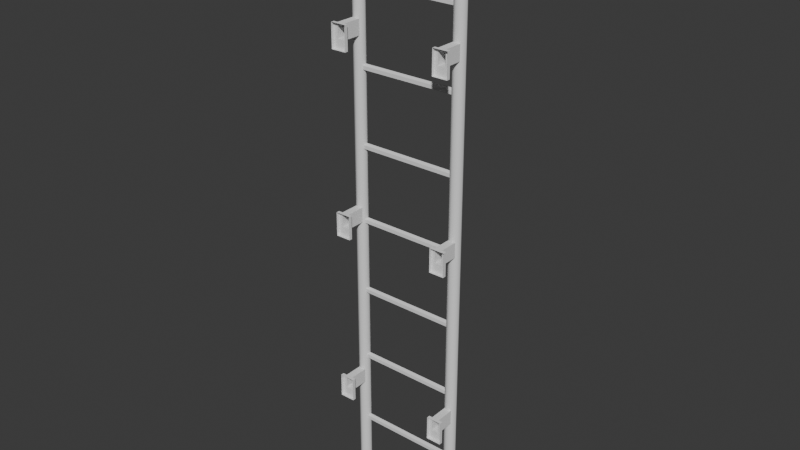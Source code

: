 # Source: ladder.blend  (saved by Blender 4.1.24; exported with 4.5.12 LTS)
import bpy
from mathutils import Matrix  # noqa: F401  (used for matrix-valued properties, if any)

bpy.ops.wm.read_factory_settings(use_empty=True)
scene = bpy.context.scene
scene.name = 'Scene'

# ---- collections
col_collection = bpy.data.collections.new('Collection'); scene.collection.children.link(col_collection)

# ---- node groups
ng_smooth_by_angle = bpy.data.node_groups.new('Smooth by Angle', 'GeometryNodeTree')
_s = ng_smooth_by_angle.interface.new_socket(name='Mesh', in_out='OUTPUT', socket_type='NodeSocketGeometry')
_s = ng_smooth_by_angle.interface.new_socket(name='Mesh', in_out='INPUT', socket_type='NodeSocketGeometry')
_s = ng_smooth_by_angle.interface.new_socket(name='Angle', in_out='INPUT', socket_type='NodeSocketFloat')
_s.subtype = 'ANGLE'
_s.default_value = 0.5236
_s.min_value = 0.0
_s.max_value = 3.142
_s.description = 'Maximum face angle for smooth edges'
_s = ng_smooth_by_angle.interface.new_socket(name='Ignore Sharpness', in_out='INPUT', socket_type='NodeSocketBool')
_s.force_non_field = True
ng_smooth_by_angle.is_modifier = True
_N = ng_smooth_by_angle.nodes; _L = ng_smooth_by_angle.links
n0 = _N.new('GeometryNodeSetShadeSmooth'); n0.name = 'Set Shade Smooth'; n0.location = (120, -80)
n0.domain = 'EDGE'
n1 = _N.new('GeometryNodeSetShadeSmooth'); n1.name = 'Set Shade Smooth.001'; n1.location = (300, -80)
n2 = _N.new('NodeGroupOutput'); n2.name = 'Group Output'; n2.location = (480, -80)
n3 = _N.new('GeometryNodeInputMeshEdgeAngle'); n3.name = 'Edge Angle'; n3.location = (-440, -240)
n4 = _N.new('NodeGroupInput'); n4.name = 'Group Input'; n4.location = (-80, -80)
n5 = _N.new('GeometryNodeInputEdgeSmooth'); n5.name = 'Is Edge Smooth'; n5.location = (-260, -120)
n6 = _N.new('GeometryNodeInputShadeSmooth'); n6.name = 'Is Shade Smooth'; n6.location = (-440, -397)
n7 = _N.new('FunctionNodeCompare'); n7.name = 'Compare'; n7.location = (-260, -260)
n7.operation = 'LESS_EQUAL'
n7.inputs[6].default_value = (0.0, 0.0, 0.0, 0.0)
n7.inputs[7].default_value = (0.0, 0.0, 0.0, 0.0)
n8 = _N.new('FunctionNodeBooleanMath'); n8.name = 'Boolean Math.001'; n8.location = (-80, -260)
n9 = _N.new('NodeGroupInput'); n9.name = 'Group Input.001'; n9.location = (-440, -329)
n10 = _N.new('NodeGroupInput'); n10.name = 'Group Input.002'; n10.location = (-259, -189)
n11 = _N.new('FunctionNodeBooleanMath'); n11.name = 'Boolean Math'; n11.location = (-80, -149)
n11.operation = 'OR'
n12 = _N.new('FunctionNodeBooleanMath'); n12.name = 'Boolean Math.002'; n12.location = (-260, -380)
n12.operation = 'OR'
n13 = _N.new('NodeGroupInput'); n13.name = 'Group Input.003'; n13.location = (-440, -460)
_L.new(n3.outputs[0], n7.inputs[0])
_L.new(n1.outputs[0], n2.inputs[0])
_L.new(n9.outputs[1], n7.inputs[1])
_L.new(n7.outputs[0], n8.inputs[0])
_L.new(n4.outputs[0], n0.inputs[0])
_L.new(n0.outputs[0], n1.inputs[0])
_L.new(n8.outputs[0], n0.inputs[2])
_L.new(n10.outputs[2], n11.inputs[1])
_L.new(n5.outputs[0], n11.inputs[0])
_L.new(n11.outputs[0], n0.inputs[1])
_L.new(n13.outputs[2], n12.inputs[1])
_L.new(n6.outputs[0], n12.inputs[0])
_L.new(n12.outputs[0], n8.inputs[1])
n2.is_active_output = True

# ---- world
world_world = bpy.data.worlds.new('World'); scene.world = world_world
world_world.use_nodes = True; world_world.node_tree.nodes.clear()
_N = world_world.node_tree.nodes; _L = world_world.node_tree.links
n0 = _N.new('ShaderNodeOutputWorld'); n0.name = 'World Output'; n0.location = (300, 300)
n1 = _N.new('ShaderNodeBackground'); n1.name = 'Background'; n1.location = (10, 300)
n1.inputs[0].default_value = (0.05088, 0.05088, 0.05088, 1.0)
_L.new(n1.outputs[0], n0.inputs[0])
n0.is_active_output = True
world_world.color = (0.05088, 0.05088, 0.05088)
world_world.use_sun_shadow = False
world_world.sun_shadow_jitter_overblur = 0.0

# ---- meshes
me_cylinder = bpy.data.meshes.new('Cylinder')
me_cylinder.from_pydata([(-0.18, 0.0, 0.0), (-0.18, 0.0, 2.0), (-0.18, 0.02, 0.0), (-0.18, 0.02, 2.0), (-0.1659, 0.01414, 0.0), (-0.1659, 0.01414, 2.0), (-0.16, 0.0, 0.0), (-0.16, 0.0, 2.0), (-0.1659, -0.01414, 0.0), (-0.1659, -0.01414, 2.0), (-0.18, -0.02, 0.0), (-0.18, -0.02, 2.0), (-0.1941, -0.01414, 0.0), (-0.1941, -0.01414, 2.0), (-0.2, 0.0, 0.0), (-0.2, 0.0, 2.0), (-0.1941, 0.01414, 0.0), (-0.1941, 0.01414, 2.0), (-0.1755, 0.01, 0.2), (-0.1755, 0.00309, 0.1905), (-0.1755, -0.00809, 0.1941), (-0.1755, -0.00809, 0.2059), (-0.1755, 0.00309, 0.2095), (0.0, 0.01, 0.2), (0.0, 0.00309, 0.1905), (0.0, -0.00809, 0.1941), (0.0, -0.00809, 0.2059), (0.0, 0.00309, 0.2095), (-0.1755, 0.01, 0.45), (-0.1755, 0.00309, 0.4405), (-0.1755, -0.00809, 0.4441), (-0.1755, -0.00809, 0.4559), (-0.1755, 0.00309, 0.4595), (0.0, 0.01, 0.45), (0.0, 0.00309, 0.4405), (0.0, -0.00809, 0.4441), (0.0, -0.00809, 0.4559), (0.0, 0.00309, 0.4595), (-0.1755, 0.01, 0.7), (-0.1755, 0.00309, 0.6905), (-0.1755, -0.00809, 0.6941), (-0.1755, -0.00809, 0.7059), (-0.1755, 0.00309, 0.7095), (0.0, 0.01, 0.7), (0.0, 0.00309, 0.6905), (0.0, -0.00809, 0.6941), (0.0, -0.00809, 0.7059), (0.0, 0.00309, 0.7095), (-0.1755, 0.01, 0.95), (-0.1755, 0.00309, 0.9405), (-0.1755, -0.00809, 0.9441), (-0.1755, -0.00809, 0.9559), (-0.1755, 0.00309, 0.9595), (0.0, 0.01, 0.95), (0.0, 0.00309, 0.9405), (0.0, -0.00809, 0.9441), (0.0, -0.00809, 0.9559), (0.0, 0.00309, 0.9595), (-0.1755, 0.01, 1.2), (-0.1755, 0.00309, 1.19), (-0.1755, -0.00809, 1.194), (-0.1755, -0.00809, 1.206), (-0.1755, 0.00309, 1.21), (0.0, 0.01, 1.2), (0.0, 0.00309, 1.19), (0.0, -0.00809, 1.194), (0.0, -0.00809, 1.206), (0.0, 0.00309, 1.21), (-0.1755, 0.01, 1.45), (-0.1755, 0.00309, 1.44), (-0.1755, -0.00809, 1.444), (-0.1755, -0.00809, 1.456), (-0.1755, 0.00309, 1.46), (0.0, 0.01, 1.45), (0.0, 0.00309, 1.44), (0.0, -0.00809, 1.444), (0.0, -0.00809, 1.456), (0.0, 0.00309, 1.46), (-0.1755, 0.01, 1.7), (-0.1755, 0.00309, 1.69), (-0.1755, -0.00809, 1.694), (-0.1755, -0.00809, 1.706), (-0.1755, 0.00309, 1.71), (0.0, 0.01, 1.7), (0.0, 0.00309, 1.69), (0.0, -0.00809, 1.694), (0.0, -0.00809, 1.706), (0.0, 0.00309, 1.71), (-0.1755, 0.01, 1.95), (-0.1755, 0.00309, 1.94), (-0.1755, -0.00809, 1.944), (-0.1755, -0.00809, 1.956), (-0.1755, 0.00309, 1.96), (0.0, 0.01, 1.95), (0.0, 0.00309, 1.94), (0.0, -0.00809, 1.944), (0.0, -0.00809, 1.956), (0.0, 0.00309, 1.96), (-0.1925, -0.07831, 0.3475), (-0.1925, -0.07831, 0.3975), (-0.1925, -0.004277, 0.3475), (-0.1925, -0.004277, 0.3975), (-0.1675, -0.07831, 0.3475), (-0.1675, -0.07831, 0.3975), (-0.1675, -0.004277, 0.3475), (-0.1675, -0.004277, 0.3975), (-0.1925, -0.0895, 0.3975), (-0.1675, -0.0895, 0.3975), (-0.1925, -0.07831, 0.3175), (-0.1675, -0.07831, 0.3175), (-0.1925, -0.0895, 0.3175), (-0.1675, -0.0895, 0.3175), (-0.1559, -0.07831, 0.3975), (-0.1559, -0.07831, 0.3475), (-0.1559, -0.0895, 0.3975), (-0.1559, -0.0895, 0.3475), (-0.1559, -0.07831, 0.3175), (-0.1559, -0.0895, 0.3175), (-0.2071, -0.07831, 0.3475), (-0.2071, -0.07831, 0.3975), (-0.2071, -0.0895, 0.3475), (-0.2071, -0.0895, 0.3975), (-0.2071, -0.07831, 0.3175), (-0.2071, -0.0895, 0.3175), (-0.1925, -0.07831, 0.9475), (-0.1925, -0.07831, 0.9975), (-0.1925, -0.004277, 0.9475), (-0.1925, -0.004277, 0.9975), (-0.1675, -0.07831, 0.9475), (-0.1675, -0.07831, 0.9975), (-0.1675, -0.004277, 0.9475), (-0.1675, -0.004277, 0.9975), (-0.1925, -0.0895, 0.9975), (-0.1675, -0.0895, 0.9975), (-0.1925, -0.07831, 0.9175), (-0.1675, -0.07831, 0.9175), (-0.1925, -0.0895, 0.9175), (-0.1675, -0.0895, 0.9175), (-0.1559, -0.07831, 0.9975), (-0.1559, -0.07831, 0.9475), (-0.1559, -0.0895, 0.9975), (-0.1559, -0.0895, 0.9475), (-0.1559, -0.07831, 0.9175), (-0.1559, -0.0895, 0.9175), (-0.2071, -0.07831, 0.9475), (-0.2071, -0.07831, 0.9975), (-0.2071, -0.0895, 0.9475), (-0.2071, -0.0895, 0.9975), (-0.2071, -0.07831, 0.9175), (-0.2071, -0.0895, 0.9175), (-0.1925, -0.07831, 1.547), (-0.1925, -0.07831, 1.597), (-0.1925, -0.004277, 1.547), (-0.1925, -0.004277, 1.597), (-0.1675, -0.07831, 1.547), (-0.1675, -0.07831, 1.597), (-0.1675, -0.004277, 1.547), (-0.1675, -0.004277, 1.597), (-0.1925, -0.0895, 1.597), (-0.1675, -0.0895, 1.597), (-0.1925, -0.07831, 1.517), (-0.1675, -0.07831, 1.517), (-0.1925, -0.0895, 1.517), (-0.1675, -0.0895, 1.517), (-0.1559, -0.07831, 1.597), (-0.1559, -0.07831, 1.547), (-0.1559, -0.0895, 1.597), (-0.1559, -0.0895, 1.547), (-0.1559, -0.07831, 1.517), (-0.1559, -0.0895, 1.517), (-0.2071, -0.07831, 1.547), (-0.2071, -0.07831, 1.597), (-0.2071, -0.0895, 1.547), (-0.2071, -0.0895, 1.597), (-0.2071, -0.07831, 1.517), (-0.2071, -0.0895, 1.517)], [], [(0, 2, 4), (1, 5, 3), (2, 3, 5, 4), (0, 4, 6), (1, 7, 5), (4, 5, 7, 6), (0, 6, 8), (1, 9, 7), (6, 7, 9, 8), (0, 8, 10), (1, 11, 9), (8, 9, 11, 10), (0, 10, 12), (1, 13, 11), (10, 11, 13, 12), (0, 12, 14), (1, 15, 13), (12, 13, 15, 14), (0, 14, 16), (1, 17, 15), (14, 15, 17, 16), (0, 16, 2), (1, 3, 17), (16, 17, 3, 2), (22, 27, 23, 18), (21, 26, 27, 22), (20, 25, 26, 21), (19, 24, 25, 20), (18, 23, 24, 19), (32, 37, 33, 28), (31, 36, 37, 32), (30, 35, 36, 31), (29, 34, 35, 30), (28, 33, 34, 29), (42, 47, 43, 38), (41, 46, 47, 42), (40, 45, 46, 41), (39, 44, 45, 40), (38, 43, 44, 39), (52, 57, 53, 48), (51, 56, 57, 52), (50, 55, 56, 51), (49, 54, 55, 50), (48, 53, 54, 49), (62, 67, 63, 58), (61, 66, 67, 62), (60, 65, 66, 61), (59, 64, 65, 60), (58, 63, 64, 59), (72, 77, 73, 68), (71, 76, 77, 72), (70, 75, 76, 71), (69, 74, 75, 70), (68, 73, 74, 69), (82, 87, 83, 78), (81, 86, 87, 82), (80, 85, 86, 81), (79, 84, 85, 80), (78, 83, 84, 79), (92, 97, 93, 88), (91, 96, 97, 92), (90, 95, 96, 91), (89, 94, 95, 90), (88, 93, 94, 89), (98, 99, 101, 100), (104, 105, 103, 102), (99, 98, 118, 119), (100, 104, 102, 98), (105, 101, 99, 103), (111, 109, 116, 117), (109, 102, 113, 116), (108, 109, 111, 110), (98, 102, 109, 108), (113, 115, 117, 116), (113, 112, 114, 115), (103, 107, 114, 112), (99, 106, 107, 103), (102, 103, 112, 113), (119, 118, 120, 121), (120, 118, 122, 123), (106, 99, 119, 121), (98, 108, 122, 118), (108, 110, 123, 122), (124, 125, 127, 126), (130, 131, 129, 128), (125, 124, 144, 145), (126, 130, 128, 124), (131, 127, 125, 129), (137, 135, 142, 143), (135, 128, 139, 142), (134, 135, 137, 136), (124, 128, 135, 134), (139, 141, 143, 142), (139, 138, 140, 141), (129, 133, 140, 138), (125, 132, 133, 129), (128, 129, 138, 139), (145, 144, 146, 147), (146, 144, 148, 149), (132, 125, 145, 147), (124, 134, 148, 144), (134, 136, 149, 148), (150, 151, 153, 152), (156, 157, 155, 154), (151, 150, 170, 171), (152, 156, 154, 150), (157, 153, 151, 155), (163, 161, 168, 169), (161, 154, 165, 168), (160, 161, 163, 162), (150, 154, 161, 160), (165, 167, 169, 168), (165, 164, 166, 167), (155, 159, 166, 164), (151, 158, 159, 155), (154, 155, 164, 165), (171, 170, 172, 173), (172, 170, 174, 175), (158, 151, 171, 173), (150, 160, 174, 170), (160, 162, 175, 174)])
me_cylinder.polygons.foreach_set('use_smooth', [1, 1, 1, 1, 1, 1, 1, 1, 1, 1, 1, 1, 1, 1, 1, 1, 1, 1, 1, 1, 1, 1, 1, 1, 1, 1, 1, 1, 1, 1, 1, 1, 1, 1, 1, 1, 1, 1, 1, 1, 1, 1, 1, 1, 1, 1, 1, 1, 1, 1, 1, 1, 1, 1, 1, 1, 1, 1, 1, 1, 1, 1, 1, 1, 0, 0, 0, 0, 0, 0, 0, 0, 0, 0, 0, 0, 0, 0, 0, 0, 0, 0, 0, 0, 0, 0, 0, 0, 0, 0, 0, 0, 0, 0, 0, 0, 0, 0, 0, 0, 0, 0, 0, 0, 0, 0, 0, 0, 0, 0, 0, 0, 0, 0, 0, 0, 0, 0, 0, 0, 0])
_uv = me_cylinder.uv_layers.new(name='UVMap')
_uv.uv.foreach_set('vector', [0.4849, 0.5173, 0.4849, 0.5273, 0.492, 0.5244, 0.4849, 0.5173, 0.492, 0.5244, 0.4849, 0.5273, 0.4849, -0.002321, 0.4849, 0.9977, 0.492, 0.9977, 0.492, -0.002321, 0.4849, 0.5173, 0.492, 0.5244, 0.4949, 0.5173, 0.4849, 0.5173, 0.4949, 0.5173, 0.492, 0.5244, 0.5244, -0.002321, 0.5244, 0.9977, 0.5173, 0.9977, 0.5173, -0.002321, 0.4849, 0.5173, 0.4949, 0.5173, 0.492, 0.5102, 0.4849, 0.5173, 0.492, 0.5102, 0.4949, 0.5173, 0.5173, -0.002321, 0.5173, 0.9977, 0.5102, 0.9977, 0.5102, -0.002321, 0.4849, 0.5173, 0.492, 0.5102, 0.4849, 0.5073, 0.4849, 0.5173, 0.4849, 0.5073, 0.492, 0.5102, 0.492, -0.002321, 0.492, 0.9977, 0.4849, 0.9977, 0.4849, -0.002321, 0.4849, 0.5173, 0.4849, 0.5073, 0.4778, 0.5102, 0.4849, 0.5173, 0.4778, 0.5102, 0.4849, 0.5073, 0.4849, -0.002321, 0.4849, 0.9977, 0.4778, 0.9977, 0.4778, -0.002321, 0.4849, 0.5173, 0.4778, 0.5102, 0.4749, 0.5173, 0.4849, 0.5173, 0.4749, 0.5173, 0.4778, 0.5102, 0.5102, -0.002321, 0.5102, 0.9977, 0.5173, 0.9977, 0.5173, -0.002321, 0.4849, 0.5173, 0.4749, 0.5173, 0.4778, 0.5244, 0.4849, 0.5173, 0.4778, 0.5244, 0.4749, 0.5173, 0.5173, -0.002321, 0.5173, 0.9977, 0.5244, 0.9977, 0.5244, -0.002321, 0.4849, 0.5173, 0.4778, 0.5244, 0.4849, 0.5273, 0.4849, 0.5173, 0.4849, 0.5273, 0.4778, 0.5244, 0.4778, -0.002321, 0.4778, 0.9977, 0.4849, 0.9977, 0.4849, -0.002321, 0.4872, 0.1024, 0.5749, 0.1024, 0.5749, 0.09768, 0.4872, 0.09768, 0.4872, 0.5133, 0.5749, 0.5133, 0.5749, 0.5188, 0.4872, 0.5188, 0.4872, 0.09474, 0.5749, 0.09474, 0.5749, 0.1006, 0.4872, 0.1006, 0.4872, 0.5188, 0.5749, 0.5188, 0.5749, 0.5133, 0.4872, 0.5133, 0.4872, 0.09768, 0.5749, 0.09768, 0.5749, 0.09292, 0.4872, 0.09292, 0.4872, 0.2274, 0.5749, 0.2274, 0.5749, 0.2227, 0.4872, 0.2227, 0.4872, 0.5133, 0.5749, 0.5133, 0.5749, 0.5188, 0.4872, 0.5188, 0.4872, 0.2197, 0.5749, 0.2197, 0.5749, 0.2256, 0.4872, 0.2256, 0.4872, 0.5188, 0.5749, 0.5188, 0.5749, 0.5133, 0.4872, 0.5133, 0.4872, 0.2227, 0.5749, 0.2227, 0.5749, 0.2179, 0.4872, 0.2179, 0.4872, 0.3524, 0.5749, 0.3524, 0.5749, 0.3477, 0.4872, 0.3477, 0.4872, 0.5133, 0.5749, 0.5133, 0.5749, 0.5188, 0.4872, 0.5188, 0.4872, 0.3447, 0.5749, 0.3447, 0.5749, 0.3506, 0.4872, 0.3506, 0.4872, 0.5188, 0.5749, 0.5188, 0.5749, 0.5133, 0.4872, 0.5133, 0.4872, 0.3477, 0.5749, 0.3477, 0.5749, 0.3429, 0.4872, 0.3429, 0.4872, 0.4774, 0.5749, 0.4774, 0.5749, 0.4727, 0.4872, 0.4727, 0.4872, 0.5133, 0.5749, 0.5133, 0.5749, 0.5188, 0.4872, 0.5188, 0.4872, 0.4697, 0.5749, 0.4697, 0.5749, 0.4756, 0.4872, 0.4756, 0.4872, 0.5188, 0.5749, 0.5188, 0.5749, 0.5133, 0.4872, 0.5133, 0.4872, 0.4727, 0.5749, 0.4727, 0.5749, 0.4679, 0.4872, 0.4679, 0.4872, 0.6024, 0.5749, 0.6024, 0.5749, 0.5977, 0.4872, 0.5977, 0.4872, 0.5133, 0.5749, 0.5133, 0.5749, 0.5188, 0.4872, 0.5188, 0.4872, 0.5947, 0.5749, 0.5947, 0.5749, 0.6006, 0.4872, 0.6006, 0.4872, 0.5188, 0.5749, 0.5188, 0.5749, 0.5133, 0.4872, 0.5133, 0.4872, 0.5977, 0.5749, 0.5977, 0.5749, 0.5929, 0.4872, 0.5929, 0.4872, 0.7274, 0.5749, 0.7274, 0.5749, 0.7227, 0.4872, 0.7227, 0.4872, 0.5133, 0.5749, 0.5133, 0.5749, 0.5188, 0.4872, 0.5188, 0.4872, 0.7197, 0.5749, 0.7197, 0.5749, 0.7256, 0.4872, 0.7256, 0.4872, 0.5188, 0.5749, 0.5188, 0.5749, 0.5133, 0.4872, 0.5133, 0.4872, 0.7227, 0.5749, 0.7227, 0.5749, 0.7179, 0.4872, 0.7179, 0.4872, 0.8524, 0.5749, 0.8524, 0.5749, 0.8477, 0.4872, 0.8477, 0.4872, 0.5133, 0.5749, 0.5133, 0.5749, 0.5188, 0.4872, 0.5188, 0.4872, 0.8447, 0.5749, 0.8447, 0.5749, 0.8506, 0.4872, 0.8506, 0.4872, 0.5188, 0.5749, 0.5188, 0.5749, 0.5133, 0.4872, 0.5133, 0.4872, 0.8477, 0.5749, 0.8477, 0.5749, 0.8429, 0.4872, 0.8429, 0.4872, 0.9774, 0.5749, 0.9774, 0.5749, 0.9727, 0.4872, 0.9727, 0.4872, 0.5133, 0.5749, 0.5133, 0.5749, 0.5188, 0.4872, 0.5188, 0.4872, 0.9697, 0.5749, 0.9697, 0.5749, 0.9756, 0.4872, 0.9756, 0.4872, 0.5188, 0.5749, 0.5188, 0.5749, 0.5133, 0.4872, 0.5133, 0.4872, 0.9727, 0.5749, 0.9727, 0.5749, 0.9679, 0.4872, 0.9679, 0.4781, 0.1714, 0.4781, 0.1964, 0.5152, 0.1964, 0.5152, 0.1714, 0.5152, 0.1714, 0.5152, 0.1964, 0.4781, 0.1964, 0.4781, 0.1714, 0.4787, 0.1964, 0.4787, 0.1714, 0.4714, 0.1714, 0.4714, 0.1964, 0.4787, 0.5152, 0.4912, 0.5152, 0.4912, 0.4781, 0.4787, 0.4781, 0.4912, 0.5152, 0.4787, 0.5152, 0.4787, 0.4781, 0.4912, 0.4781, 0.4912, 0.4726, 0.4912, 0.4781, 0.4969, 0.4781, 0.4969, 0.4726, 0.4912, 0.1564, 0.4912, 0.1714, 0.4969, 0.1714, 0.4969, 0.1564, 0.4787, 0.4781, 0.4912, 0.4781, 0.4912, 0.4726, 0.4787, 0.4726, 0.4787, 0.1714, 0.4912, 0.1714, 0.4912, 0.1564, 0.4787, 0.1564, 0.4781, 0.1714, 0.4726, 0.1714, 0.4726, 0.1564, 0.4781, 0.1564, 0.4781, 0.1714, 0.4781, 0.1964, 0.4726, 0.1964, 0.4726, 0.1714, 0.4912, 0.4781, 0.4912, 0.4726, 0.4969, 0.4726, 0.4969, 0.4781, 0.4787, 0.4781, 0.4787, 0.4726, 0.4912, 0.4726, 0.4912, 0.4781, 0.4912, 0.1714, 0.4912, 0.1964, 0.4969, 0.1964, 0.4969, 0.1714, 0.4781, 0.1964, 0.4781, 0.1714, 0.4726, 0.1714, 0.4726, 0.1964, 0.4726, 0.1714, 0.4781, 0.1714, 0.4781, 0.1564, 0.4726, 0.1564, 0.4787, 0.4726, 0.4787, 0.4781, 0.4714, 0.4781, 0.4714, 0.4726, 0.4787, 0.1714, 0.4787, 0.1564, 0.4714, 0.1564, 0.4714, 0.1714, 0.4787, 0.4781, 0.4787, 0.4726, 0.4714, 0.4726, 0.4714, 0.4781, 0.4781, 0.4714, 0.4781, 0.4964, 0.5152, 0.4964, 0.5152, 0.4714, 0.5152, 0.4714, 0.5152, 0.4964, 0.4781, 0.4964, 0.4781, 0.4714, 0.4787, 0.4964, 0.4787, 0.4714, 0.4714, 0.4714, 0.4714, 0.4964, 0.4787, 0.5152, 0.4912, 0.5152, 0.4912, 0.4781, 0.4787, 0.4781, 0.4912, 0.5152, 0.4787, 0.5152, 0.4787, 0.4781, 0.4912, 0.4781, 0.4912, 0.4726, 0.4912, 0.4781, 0.4969, 0.4781, 0.4969, 0.4726, 0.4912, 0.4564, 0.4912, 0.4714, 0.4969, 0.4714, 0.4969, 0.4564, 0.4787, 0.4781, 0.4912, 0.4781, 0.4912, 0.4726, 0.4787, 0.4726, 0.4787, 0.4714, 0.4912, 0.4714, 0.4912, 0.4564, 0.4787, 0.4564, 0.4781, 0.4714, 0.4726, 0.4714, 0.4726, 0.4564, 0.4781, 0.4564, 0.4781, 0.4714, 0.4781, 0.4964, 0.4726, 0.4964, 0.4726, 0.4714, 0.4912, 0.4781, 0.4912, 0.4726, 0.4969, 0.4726, 0.4969, 0.4781, 0.4787, 0.4781, 0.4787, 0.4726, 0.4912, 0.4726, 0.4912, 0.4781, 0.4912, 0.4714, 0.4912, 0.4964, 0.4969, 0.4964, 0.4969, 0.4714, 0.4781, 0.4964, 0.4781, 0.4714, 0.4726, 0.4714, 0.4726, 0.4964, 0.4726, 0.4714, 0.4781, 0.4714, 0.4781, 0.4564, 0.4726, 0.4564, 0.4787, 0.4726, 0.4787, 0.4781, 0.4714, 0.4781, 0.4714, 0.4726, 0.4787, 0.4714, 0.4787, 0.4564, 0.4714, 0.4564, 0.4714, 0.4714, 0.4787, 0.4781, 0.4787, 0.4726, 0.4714, 0.4726, 0.4714, 0.4781, 0.4781, 0.7714, 0.4781, 0.7964, 0.5152, 0.7964, 0.5152, 0.7714, 0.5152, 0.7714, 0.5152, 0.7964, 0.4781, 0.7964, 0.4781, 0.7714, 0.4787, 0.7964, 0.4787, 0.7714, 0.4714, 0.7714, 0.4714, 0.7964, 0.4787, 0.5152, 0.4912, 0.5152, 0.4912, 0.4781, 0.4787, 0.4781, 0.4912, 0.5152, 0.4787, 0.5152, 0.4787, 0.4781, 0.4912, 0.4781, 0.4912, 0.4726, 0.4912, 0.4781, 0.4969, 0.4781, 0.4969, 0.4726, 0.4912, 0.7564, 0.4912, 0.7714, 0.4969, 0.7714, 0.4969, 0.7564, 0.4787, 0.4781, 0.4912, 0.4781, 0.4912, 0.4726, 0.4787, 0.4726, 0.4787, 0.7714, 0.4912, 0.7714, 0.4912, 0.7564, 0.4787, 0.7564, 0.4781, 0.7714, 0.4726, 0.7714, 0.4726, 0.7564, 0.4781, 0.7564, 0.4781, 0.7714, 0.4781, 0.7964, 0.4726, 0.7964, 0.4726, 0.7714, 0.4912, 0.4781, 0.4912, 0.4726, 0.4969, 0.4726, 0.4969, 0.4781, 0.4787, 0.4781, 0.4787, 0.4726, 0.4912, 0.4726, 0.4912, 0.4781, 0.4912, 0.7714, 0.4912, 0.7964, 0.4969, 0.7964, 0.4969, 0.7714, 0.4781, 0.7964, 0.4781, 0.7714, 0.4726, 0.7714, 0.4726, 0.7964, 0.4726, 0.7714, 0.4781, 0.7714, 0.4781, 0.7564, 0.4726, 0.7564, 0.4787, 0.4726, 0.4787, 0.4781, 0.4714, 0.4781, 0.4714, 0.4726, 0.4787, 0.7714, 0.4787, 0.7564, 0.4714, 0.7564, 0.4714, 0.7714, 0.4787, 0.4781, 0.4787, 0.4726, 0.4714, 0.4726, 0.4714, 0.4781])
me_cylinder.update()

# ---- objects
ob_cylinder = bpy.data.objects.new('Cylinder', me_cylinder)

# ---- transforms, parenting, visibility, modifiers, constraints
ob_cylinder.location = (0.0, 0.0, 0.0)
_m = ob_cylinder.modifiers.new('Smooth by Angle', 'NODES')
_m.node_group = ng_smooth_by_angle
_gi = [s.identifier for s in ng_smooth_by_angle.interface.items_tree if s.item_type == 'SOCKET' and s.in_out == 'INPUT']
_m[_gi[1]] = 0.8727  # Angle
_m.show_group_selector = False
_m = ob_cylinder.modifiers.new('Mirror', 'MIRROR')

# ---- collection membership
col_collection.objects.link(ob_cylinder)

# ---- scene / render settings (as saved in the file)
scene.frame_start = 1; scene.frame_end = 250; scene.frame_set(1)
scene.render.engine = 'BLENDER_EEVEE_NEXT'
scene.cycles.sampling_pattern = 'TABULATED_SOBOL'
scene.eevee.ray_tracing_options.trace_max_roughness = 0.0
bpy.context.view_layer.update()

# ---- added for rendering (the .blend has no active camera and no usable light): camera, sun
cam_auto = bpy.data.cameras.new('AutoCamera')
cam_auto.lens = 50.0
cam_auto.sensor_width = 36.0
cam_auto.clip_end = 1000.0
ob_auto_camera = bpy.data.objects.new('AutoCamera', cam_auto)
scene.collection.objects.link(ob_auto_camera)
ob_auto_camera.location = (1.89242, -2.30565, 2.51393)
ob_auto_camera.rotation_euler = (1.09748, -7.21219e-08, 0.694738)
scene.camera = ob_auto_camera
light_auto_sun = bpy.data.lights.new('AutoSun', 'SUN')
light_auto_sun.energy = 3.0
light_auto_sun.angle = 0.0523599
ob_auto_sun = bpy.data.objects.new('AutoSun', light_auto_sun)
scene.collection.objects.link(ob_auto_sun)
ob_auto_sun.rotation_euler = (0.872665, 0.174533, 0.523599)
bpy.context.view_layer.update()
